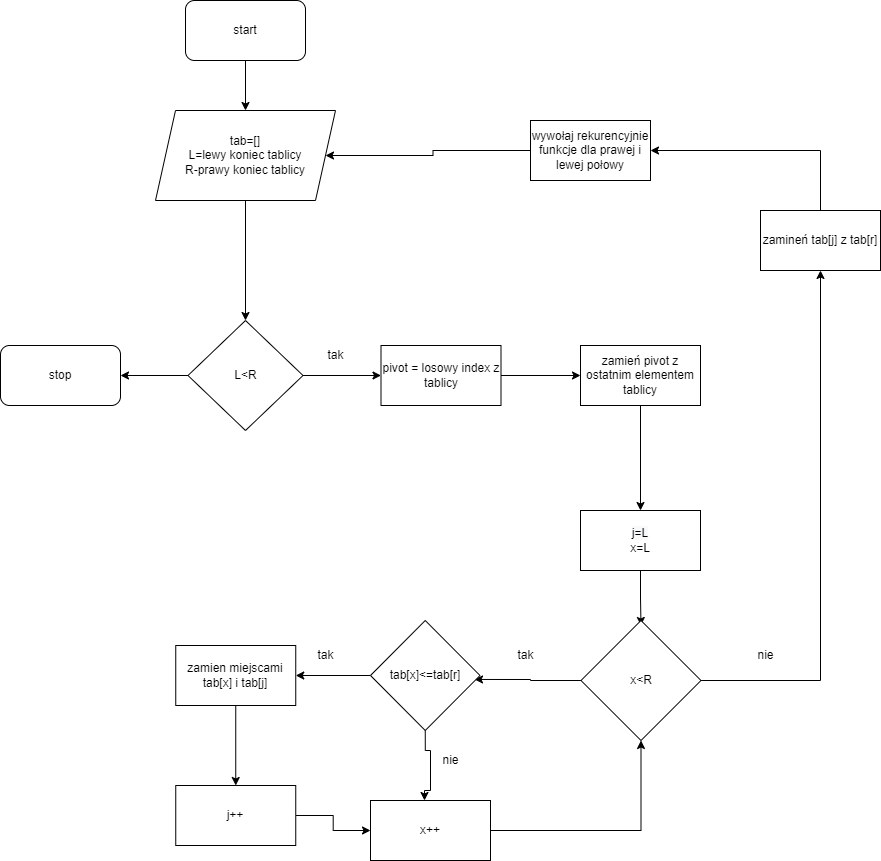

The diagram above was exported from draw.io. Its source (the exported page's mxGraphModel, read from the mxfile embedded in the PNG):
<mxGraphModel dx="1182" dy="675" grid="1" gridSize="10" guides="1" tooltips="1" connect="1" arrows="1" fold="1" page="1" pageScale="1" pageWidth="850" pageHeight="1100" math="0" shadow="0">
  <root>
    <mxCell id="0" />
    <mxCell id="1" parent="0" />
    <mxCell id="0zMzycx-q6M8UYw4sEiF-3" value="" style="edgeStyle=orthogonalEdgeStyle;rounded=0;orthogonalLoop=1;jettySize=auto;html=1;" edge="1" parent="1" source="0zMzycx-q6M8UYw4sEiF-1" target="0zMzycx-q6M8UYw4sEiF-2">
      <mxGeometry relative="1" as="geometry" />
    </mxCell>
    <mxCell id="0zMzycx-q6M8UYw4sEiF-1" value="start" style="rounded=1;whiteSpace=wrap;html=1;" vertex="1" parent="1">
      <mxGeometry x="365" y="70" width="120" height="60" as="geometry" />
    </mxCell>
    <mxCell id="0zMzycx-q6M8UYw4sEiF-5" value="" style="edgeStyle=orthogonalEdgeStyle;rounded=0;orthogonalLoop=1;jettySize=auto;html=1;" edge="1" parent="1" source="0zMzycx-q6M8UYw4sEiF-2" target="0zMzycx-q6M8UYw4sEiF-4">
      <mxGeometry relative="1" as="geometry" />
    </mxCell>
    <mxCell id="0zMzycx-q6M8UYw4sEiF-2" value="tab=[]&lt;br&gt;L=lewy koniec tablicy&lt;br&gt;R-prawy koniec tablicy&lt;br&gt;" style="shape=parallelogram;perimeter=parallelogramPerimeter;whiteSpace=wrap;html=1;fixedSize=1;" vertex="1" parent="1">
      <mxGeometry x="335" y="180" width="180" height="90" as="geometry" />
    </mxCell>
    <mxCell id="0zMzycx-q6M8UYw4sEiF-7" value="" style="edgeStyle=orthogonalEdgeStyle;rounded=0;orthogonalLoop=1;jettySize=auto;html=1;" edge="1" parent="1" source="0zMzycx-q6M8UYw4sEiF-4" target="0zMzycx-q6M8UYw4sEiF-6">
      <mxGeometry relative="1" as="geometry" />
    </mxCell>
    <mxCell id="0zMzycx-q6M8UYw4sEiF-9" value="" style="edgeStyle=orthogonalEdgeStyle;rounded=0;orthogonalLoop=1;jettySize=auto;html=1;" edge="1" parent="1" source="0zMzycx-q6M8UYw4sEiF-4" target="0zMzycx-q6M8UYw4sEiF-8">
      <mxGeometry relative="1" as="geometry" />
    </mxCell>
    <mxCell id="0zMzycx-q6M8UYw4sEiF-4" value="L&amp;lt;R" style="rhombus;whiteSpace=wrap;html=1;" vertex="1" parent="1">
      <mxGeometry x="367.5" y="390" width="115" height="110" as="geometry" />
    </mxCell>
    <mxCell id="0zMzycx-q6M8UYw4sEiF-6" value="stop" style="rounded=1;whiteSpace=wrap;html=1;" vertex="1" parent="1">
      <mxGeometry x="180" y="415" width="120" height="60" as="geometry" />
    </mxCell>
    <mxCell id="0zMzycx-q6M8UYw4sEiF-11" value="" style="edgeStyle=orthogonalEdgeStyle;rounded=0;orthogonalLoop=1;jettySize=auto;html=1;" edge="1" parent="1" source="0zMzycx-q6M8UYw4sEiF-8" target="0zMzycx-q6M8UYw4sEiF-10">
      <mxGeometry relative="1" as="geometry" />
    </mxCell>
    <mxCell id="0zMzycx-q6M8UYw4sEiF-8" value="pivot = losowy index z tablicy" style="whiteSpace=wrap;html=1;" vertex="1" parent="1">
      <mxGeometry x="560.5" y="415" width="120" height="60" as="geometry" />
    </mxCell>
    <mxCell id="0zMzycx-q6M8UYw4sEiF-13" value="" style="edgeStyle=orthogonalEdgeStyle;rounded=0;orthogonalLoop=1;jettySize=auto;html=1;" edge="1" parent="1" source="0zMzycx-q6M8UYw4sEiF-10" target="0zMzycx-q6M8UYw4sEiF-12">
      <mxGeometry relative="1" as="geometry" />
    </mxCell>
    <mxCell id="0zMzycx-q6M8UYw4sEiF-10" value="zamień pivot z ostatnim elementem tablicy" style="whiteSpace=wrap;html=1;" vertex="1" parent="1">
      <mxGeometry x="760" y="415" width="120" height="60" as="geometry" />
    </mxCell>
    <mxCell id="0zMzycx-q6M8UYw4sEiF-15" value="" style="edgeStyle=orthogonalEdgeStyle;rounded=0;orthogonalLoop=1;jettySize=auto;html=1;" edge="1" parent="1" source="0zMzycx-q6M8UYw4sEiF-12">
      <mxGeometry relative="1" as="geometry">
        <mxPoint x="820.5" y="695" as="targetPoint" />
      </mxGeometry>
    </mxCell>
    <mxCell id="0zMzycx-q6M8UYw4sEiF-12" value="&lt;span style=&quot;color: rgb(0 , 0 , 0) ; font-family: &amp;#34;helvetica&amp;#34; ; font-size: 12px ; font-style: normal ; font-weight: 400 ; letter-spacing: normal ; text-align: center ; text-indent: 0px ; text-transform: none ; word-spacing: 0px ; background-color: rgb(248 , 249 , 250) ; display: inline ; float: none&quot;&gt;j=L&lt;/span&gt;&lt;br&gt;x=L" style="whiteSpace=wrap;html=1;" vertex="1" parent="1">
      <mxGeometry x="760" y="580" width="120" height="60" as="geometry" />
    </mxCell>
    <mxCell id="0zMzycx-q6M8UYw4sEiF-17" style="edgeStyle=orthogonalEdgeStyle;rounded=0;orthogonalLoop=1;jettySize=auto;html=1;exitX=1;exitY=0.5;exitDx=0;exitDy=0;" edge="1" parent="1" source="0zMzycx-q6M8UYw4sEiF-16">
      <mxGeometry relative="1" as="geometry">
        <mxPoint x="1000" y="340" as="targetPoint" />
      </mxGeometry>
    </mxCell>
    <mxCell id="0zMzycx-q6M8UYw4sEiF-33" style="edgeStyle=orthogonalEdgeStyle;rounded=0;orthogonalLoop=1;jettySize=auto;html=1;exitX=0;exitY=0.5;exitDx=0;exitDy=0;entryX=0.95;entryY=0.536;entryDx=0;entryDy=0;entryPerimeter=0;" edge="1" parent="1" source="0zMzycx-q6M8UYw4sEiF-16" target="0zMzycx-q6M8UYw4sEiF-23">
      <mxGeometry relative="1" as="geometry" />
    </mxCell>
    <mxCell id="0zMzycx-q6M8UYw4sEiF-16" value="x&amp;lt;R" style="rhombus;whiteSpace=wrap;html=1;" vertex="1" parent="1">
      <mxGeometry x="760.5" y="690" width="120" height="120" as="geometry" />
    </mxCell>
    <mxCell id="0zMzycx-q6M8UYw4sEiF-24" style="edgeStyle=orthogonalEdgeStyle;rounded=0;orthogonalLoop=1;jettySize=auto;html=1;exitX=0.5;exitY=0;exitDx=0;exitDy=0;entryX=1;entryY=0.5;entryDx=0;entryDy=0;" edge="1" parent="1" source="0zMzycx-q6M8UYw4sEiF-19" target="0zMzycx-q6M8UYw4sEiF-21">
      <mxGeometry relative="1" as="geometry" />
    </mxCell>
    <mxCell id="0zMzycx-q6M8UYw4sEiF-19" value="zamineń tab[j] z tab[r]" style="rounded=0;whiteSpace=wrap;html=1;" vertex="1" parent="1">
      <mxGeometry x="940" y="280" width="120" height="60" as="geometry" />
    </mxCell>
    <mxCell id="0zMzycx-q6M8UYw4sEiF-25" style="edgeStyle=orthogonalEdgeStyle;rounded=0;orthogonalLoop=1;jettySize=auto;html=1;entryX=1;entryY=0.5;entryDx=0;entryDy=0;" edge="1" parent="1" source="0zMzycx-q6M8UYw4sEiF-21" target="0zMzycx-q6M8UYw4sEiF-2">
      <mxGeometry relative="1" as="geometry" />
    </mxCell>
    <mxCell id="0zMzycx-q6M8UYw4sEiF-21" value="wywołaj rekurencyjnie funkcje dla prawej i lewej połowy" style="rounded=0;whiteSpace=wrap;html=1;" vertex="1" parent="1">
      <mxGeometry x="710" y="190" width="120" height="60" as="geometry" />
    </mxCell>
    <mxCell id="0zMzycx-q6M8UYw4sEiF-27" value="" style="edgeStyle=orthogonalEdgeStyle;rounded=0;orthogonalLoop=1;jettySize=auto;html=1;" edge="1" parent="1" source="0zMzycx-q6M8UYw4sEiF-23" target="0zMzycx-q6M8UYw4sEiF-26">
      <mxGeometry relative="1" as="geometry" />
    </mxCell>
    <mxCell id="0zMzycx-q6M8UYw4sEiF-34" style="edgeStyle=orthogonalEdgeStyle;rounded=0;orthogonalLoop=1;jettySize=auto;html=1;exitX=0.5;exitY=1;exitDx=0;exitDy=0;entryX=0.45;entryY=0;entryDx=0;entryDy=0;entryPerimeter=0;" edge="1" parent="1" source="0zMzycx-q6M8UYw4sEiF-23" target="0zMzycx-q6M8UYw4sEiF-38">
      <mxGeometry relative="1" as="geometry">
        <Array as="points">
          <mxPoint x="605" y="820" />
          <mxPoint x="610" y="820" />
          <mxPoint x="610" y="860" />
        </Array>
      </mxGeometry>
    </mxCell>
    <mxCell id="0zMzycx-q6M8UYw4sEiF-23" value="tab[x]&amp;lt;=tab[r]" style="rhombus;whiteSpace=wrap;html=1;" vertex="1" parent="1">
      <mxGeometry x="550" y="690" width="109.5" height="110" as="geometry" />
    </mxCell>
    <mxCell id="0zMzycx-q6M8UYw4sEiF-29" value="" style="edgeStyle=orthogonalEdgeStyle;rounded=0;orthogonalLoop=1;jettySize=auto;html=1;" edge="1" parent="1" source="0zMzycx-q6M8UYw4sEiF-26" target="0zMzycx-q6M8UYw4sEiF-28">
      <mxGeometry relative="1" as="geometry" />
    </mxCell>
    <mxCell id="0zMzycx-q6M8UYw4sEiF-26" value="zamien miejscami tab[x] i tab[j]" style="whiteSpace=wrap;html=1;" vertex="1" parent="1">
      <mxGeometry x="355.25" y="715" width="120" height="60" as="geometry" />
    </mxCell>
    <mxCell id="0zMzycx-q6M8UYw4sEiF-30" style="edgeStyle=orthogonalEdgeStyle;rounded=0;orthogonalLoop=1;jettySize=auto;html=1;exitX=1;exitY=0.5;exitDx=0;exitDy=0;entryX=0;entryY=0.5;entryDx=0;entryDy=0;" edge="1" parent="1" source="0zMzycx-q6M8UYw4sEiF-28" target="0zMzycx-q6M8UYw4sEiF-38">
      <mxGeometry relative="1" as="geometry" />
    </mxCell>
    <mxCell id="0zMzycx-q6M8UYw4sEiF-28" value="j++" style="whiteSpace=wrap;html=1;" vertex="1" parent="1">
      <mxGeometry x="355.25" y="855" width="120" height="60" as="geometry" />
    </mxCell>
    <mxCell id="0zMzycx-q6M8UYw4sEiF-35" value="tak" style="text;html=1;align=center;verticalAlign=middle;resizable=0;points=[];autosize=1;strokeColor=none;fillColor=none;" vertex="1" parent="1">
      <mxGeometry x="500" y="415" width="30" height="20" as="geometry" />
    </mxCell>
    <mxCell id="0zMzycx-q6M8UYw4sEiF-36" value="tak" style="text;html=1;align=center;verticalAlign=middle;resizable=0;points=[];autosize=1;strokeColor=none;fillColor=none;" vertex="1" parent="1">
      <mxGeometry x="490" y="715" width="30" height="20" as="geometry" />
    </mxCell>
    <mxCell id="0zMzycx-q6M8UYw4sEiF-37" value="tak" style="text;html=1;align=center;verticalAlign=middle;resizable=0;points=[];autosize=1;strokeColor=none;fillColor=none;" vertex="1" parent="1">
      <mxGeometry x="690" y="715" width="30" height="20" as="geometry" />
    </mxCell>
    <mxCell id="0zMzycx-q6M8UYw4sEiF-39" style="edgeStyle=orthogonalEdgeStyle;rounded=0;orthogonalLoop=1;jettySize=auto;html=1;exitX=1;exitY=0.5;exitDx=0;exitDy=0;entryX=0.5;entryY=1;entryDx=0;entryDy=0;" edge="1" parent="1" source="0zMzycx-q6M8UYw4sEiF-38" target="0zMzycx-q6M8UYw4sEiF-16">
      <mxGeometry relative="1" as="geometry" />
    </mxCell>
    <mxCell id="0zMzycx-q6M8UYw4sEiF-38" value="x++" style="rounded=0;whiteSpace=wrap;html=1;" vertex="1" parent="1">
      <mxGeometry x="550" y="870" width="120" height="60" as="geometry" />
    </mxCell>
    <mxCell id="0zMzycx-q6M8UYw4sEiF-40" value="nie" style="text;html=1;align=center;verticalAlign=middle;resizable=0;points=[];autosize=1;strokeColor=none;fillColor=none;" vertex="1" parent="1">
      <mxGeometry x="615" y="820" width="30" height="20" as="geometry" />
    </mxCell>
    <mxCell id="0zMzycx-q6M8UYw4sEiF-41" value="nie" style="text;html=1;align=center;verticalAlign=middle;resizable=0;points=[];autosize=1;strokeColor=none;fillColor=none;" vertex="1" parent="1">
      <mxGeometry x="930" y="715" width="30" height="20" as="geometry" />
    </mxCell>
  </root>
</mxGraphModel>